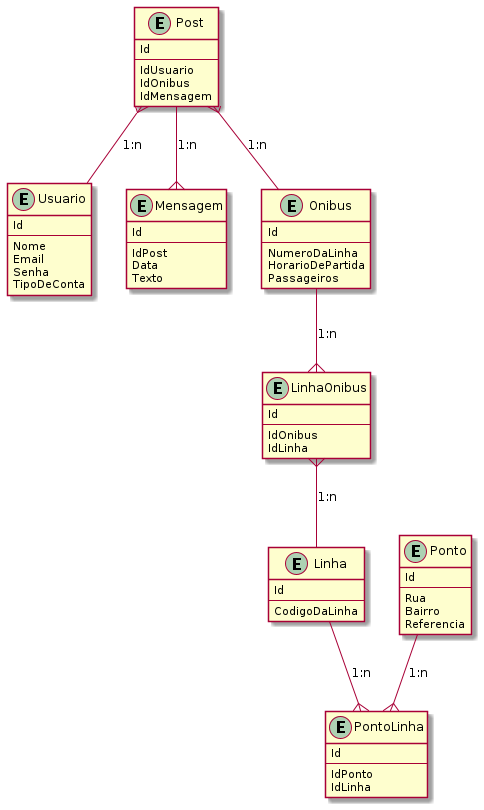

The diagram above was rendered by PlantUML. Its source (embedded in the PNG):
@startuml Banco de Usuários

entity Usuario {
    Id
    --
    Nome
    Email
    Senha
    TipoDeConta
}

entity Post {
    Id
    --
    IdUsuario
    IdOnibus
    IdMensagem
}

entity Mensagem{
    Id
    --
    IdPost
    Data
    Texto
}

entity Onibus {
    Id
    --
    NumeroDaLinha
    HorarioDePartida
    Passageiros
}

entity Linha {
    Id
    --
    CodigoDaLinha
}

entity Ponto {
    Id
    --
    Rua
    Bairro
    Referencia
}

entity PontoLinha {
    Id
    --
    IdPonto
    IdLinha
}

entity LinhaOnibus {
    Id
    --
    IdOnibus
    IdLinha
}

Onibus --{ LinhaOnibus : 1:n
LinhaOnibus }-- Linha : 1:n
Linha --{ PontoLinha : 1:n
Ponto --{ PontoLinha : 1:n

Post }-- Usuario : 1:n
Post }-- Onibus : 1:n
Post --{ Mensagem : 1:n


@enduml